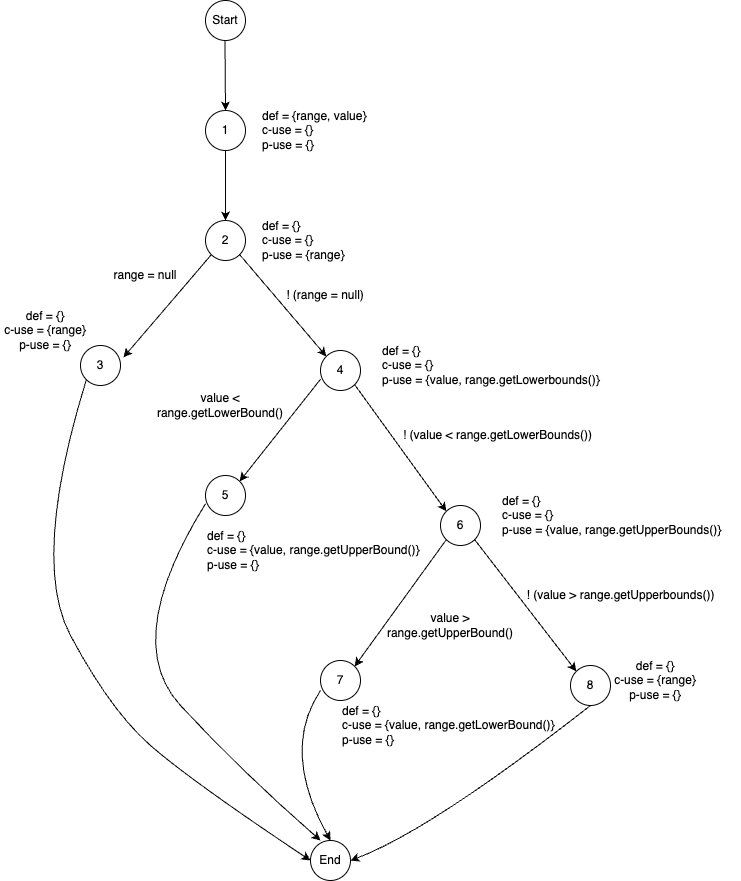

The diagram above was exported from draw.io. Its source (the exported page's mxGraphModel, read from the mxfile embedded in the PNG):
<mxGraphModel dx="1114" dy="738" grid="1" gridSize="10" guides="1" tooltips="1" connect="1" arrows="1" fold="1" page="1" pageScale="1" pageWidth="850" pageHeight="1100" math="0" shadow="0">
  <root>
    <mxCell id="0" />
    <mxCell id="1" parent="0" />
    <mxCell id="BWYmbaUIcmtY32Gu7zzY-5" value="7" style="ellipse;whiteSpace=wrap;html=1;aspect=fixed;" parent="1" vertex="1">
      <mxGeometry x="430" y="770" width="40" height="40" as="geometry" />
    </mxCell>
    <mxCell id="BWYmbaUIcmtY32Gu7zzY-6" value="5" style="ellipse;whiteSpace=wrap;html=1;aspect=fixed;" parent="1" vertex="1">
      <mxGeometry x="315" y="585" width="40" height="40" as="geometry" />
    </mxCell>
    <mxCell id="BWYmbaUIcmtY32Gu7zzY-7" value="8" style="ellipse;whiteSpace=wrap;html=1;aspect=fixed;" parent="1" vertex="1">
      <mxGeometry x="680" y="775" width="40" height="40" as="geometry" />
    </mxCell>
    <mxCell id="BWYmbaUIcmtY32Gu7zzY-8" value="6" style="ellipse;whiteSpace=wrap;html=1;aspect=fixed;" parent="1" vertex="1">
      <mxGeometry x="550" y="615" width="40" height="40" as="geometry" />
    </mxCell>
    <mxCell id="BWYmbaUIcmtY32Gu7zzY-9" value="4" style="ellipse;whiteSpace=wrap;html=1;aspect=fixed;" parent="1" vertex="1">
      <mxGeometry x="430" y="460" width="40" height="40" as="geometry" />
    </mxCell>
    <mxCell id="BWYmbaUIcmtY32Gu7zzY-10" value="3" style="ellipse;whiteSpace=wrap;html=1;aspect=fixed;" parent="1" vertex="1">
      <mxGeometry x="190" y="455" width="40" height="40" as="geometry" />
    </mxCell>
    <mxCell id="BWYmbaUIcmtY32Gu7zzY-11" value="2" style="ellipse;whiteSpace=wrap;html=1;aspect=fixed;" parent="1" vertex="1">
      <mxGeometry x="315" y="330" width="40" height="40" as="geometry" />
    </mxCell>
    <mxCell id="BWYmbaUIcmtY32Gu7zzY-12" value="1" style="ellipse;whiteSpace=wrap;html=1;aspect=fixed;" parent="1" vertex="1">
      <mxGeometry x="315" y="220" width="40" height="40" as="geometry" />
    </mxCell>
    <mxCell id="BWYmbaUIcmtY32Gu7zzY-13" value="" style="endArrow=classic;html=1;rounded=0;exitX=0.5;exitY=1;exitDx=0;exitDy=0;entryX=0.5;entryY=0;entryDx=0;entryDy=0;" parent="1" source="BWYmbaUIcmtY32Gu7zzY-12" target="BWYmbaUIcmtY32Gu7zzY-11" edge="1">
      <mxGeometry width="50" height="50" relative="1" as="geometry">
        <mxPoint x="400" y="420" as="sourcePoint" />
        <mxPoint x="460" y="380" as="targetPoint" />
      </mxGeometry>
    </mxCell>
    <mxCell id="BWYmbaUIcmtY32Gu7zzY-14" value="" style="endArrow=classic;html=1;rounded=0;exitX=1;exitY=1;exitDx=0;exitDy=0;entryX=0;entryY=0;entryDx=0;entryDy=0;" parent="1" source="BWYmbaUIcmtY32Gu7zzY-11" target="BWYmbaUIcmtY32Gu7zzY-9" edge="1">
      <mxGeometry width="50" height="50" relative="1" as="geometry">
        <mxPoint x="410" y="430" as="sourcePoint" />
        <mxPoint x="470" y="390" as="targetPoint" />
      </mxGeometry>
    </mxCell>
    <mxCell id="BWYmbaUIcmtY32Gu7zzY-15" value="" style="endArrow=classic;html=1;rounded=0;entryX=1;entryY=0;entryDx=0;entryDy=0;exitX=0;exitY=0.72;exitDx=0;exitDy=0;exitPerimeter=0;" parent="1" source="BWYmbaUIcmtY32Gu7zzY-9" target="BWYmbaUIcmtY32Gu7zzY-6" edge="1">
      <mxGeometry width="50" height="50" relative="1" as="geometry">
        <mxPoint x="420" y="440" as="sourcePoint" />
        <mxPoint x="480" y="400" as="targetPoint" />
      </mxGeometry>
    </mxCell>
    <mxCell id="BWYmbaUIcmtY32Gu7zzY-17" value="" style="endArrow=classic;html=1;rounded=0;entryX=1.075;entryY=0.295;entryDx=0;entryDy=0;exitX=0;exitY=1;exitDx=0;exitDy=0;entryPerimeter=0;" parent="1" source="BWYmbaUIcmtY32Gu7zzY-11" target="BWYmbaUIcmtY32Gu7zzY-10" edge="1">
      <mxGeometry width="50" height="50" relative="1" as="geometry">
        <mxPoint x="440" y="460" as="sourcePoint" />
        <mxPoint x="500" y="420" as="targetPoint" />
      </mxGeometry>
    </mxCell>
    <mxCell id="BWYmbaUIcmtY32Gu7zzY-18" value="" style="endArrow=classic;html=1;rounded=0;entryX=0;entryY=0;entryDx=0;entryDy=0;exitX=1;exitY=1;exitDx=0;exitDy=0;" parent="1" source="BWYmbaUIcmtY32Gu7zzY-8" target="BWYmbaUIcmtY32Gu7zzY-7" edge="1">
      <mxGeometry width="50" height="50" relative="1" as="geometry">
        <mxPoint x="440" y="460" as="sourcePoint" />
        <mxPoint x="500" y="420" as="targetPoint" />
      </mxGeometry>
    </mxCell>
    <mxCell id="BWYmbaUIcmtY32Gu7zzY-19" value="" style="endArrow=classic;html=1;rounded=0;exitX=0;exitY=1;exitDx=0;exitDy=0;entryX=1;entryY=0;entryDx=0;entryDy=0;" parent="1" source="BWYmbaUIcmtY32Gu7zzY-8" target="BWYmbaUIcmtY32Gu7zzY-5" edge="1">
      <mxGeometry width="50" height="50" relative="1" as="geometry">
        <mxPoint x="450" y="470" as="sourcePoint" />
        <mxPoint x="510" y="430" as="targetPoint" />
      </mxGeometry>
    </mxCell>
    <mxCell id="BWYmbaUIcmtY32Gu7zzY-20" value="" style="endArrow=classic;html=1;rounded=0;entryX=0;entryY=0;entryDx=0;entryDy=0;exitX=1;exitY=1;exitDx=0;exitDy=0;" parent="1" source="BWYmbaUIcmtY32Gu7zzY-9" target="BWYmbaUIcmtY32Gu7zzY-8" edge="1">
      <mxGeometry width="50" height="50" relative="1" as="geometry">
        <mxPoint x="460" y="480" as="sourcePoint" />
        <mxPoint x="520" y="440" as="targetPoint" />
      </mxGeometry>
    </mxCell>
    <mxCell id="BWYmbaUIcmtY32Gu7zzY-21" value="def = {}&lt;br&gt;c-use = {range}&lt;br&gt;p-use = {}" style="text;html=1;strokeColor=none;fillColor=none;align=center;verticalAlign=middle;whiteSpace=wrap;rounded=0;" parent="1" vertex="1">
      <mxGeometry x="720" y="755" width="90" height="70" as="geometry" />
    </mxCell>
    <mxCell id="BWYmbaUIcmtY32Gu7zzY-22" value="def = {}&lt;br&gt;c-use = {}&lt;br&gt;&lt;div style=&quot;&quot;&gt;&lt;span style=&quot;background-color: initial;&quot;&gt;p-use = {range}&lt;/span&gt;&lt;/div&gt;" style="text;html=1;strokeColor=none;fillColor=none;align=left;verticalAlign=middle;whiteSpace=wrap;rounded=0;" parent="1" vertex="1">
      <mxGeometry x="370" y="320" width="90" height="60" as="geometry" />
    </mxCell>
    <mxCell id="BWYmbaUIcmtY32Gu7zzY-23" value="def = {range, value}&lt;br&gt;c-use = {}&lt;br&gt;p-use = {}" style="text;html=1;strokeColor=none;fillColor=none;align=left;verticalAlign=middle;whiteSpace=wrap;rounded=0;" parent="1" vertex="1">
      <mxGeometry x="370" y="205" width="140" height="70" as="geometry" />
    </mxCell>
    <mxCell id="BWYmbaUIcmtY32Gu7zzY-24" value="def = {}&lt;br&gt;c-use = {range}&lt;br&gt;p-use = {}" style="text;html=1;strokeColor=none;fillColor=none;align=center;verticalAlign=middle;whiteSpace=wrap;rounded=0;" parent="1" vertex="1">
      <mxGeometry x="110" y="405" width="90" height="70" as="geometry" />
    </mxCell>
    <mxCell id="BWYmbaUIcmtY32Gu7zzY-29" value="Start" style="ellipse;whiteSpace=wrap;html=1;aspect=fixed;" parent="1" vertex="1">
      <mxGeometry x="315" y="110" width="40" height="40" as="geometry" />
    </mxCell>
    <mxCell id="BWYmbaUIcmtY32Gu7zzY-30" value="def = {}&lt;br&gt;c-use = {}&lt;br&gt;p-use = {value, range.getLowerbounds()}" style="text;html=1;strokeColor=none;fillColor=none;align=left;verticalAlign=middle;whiteSpace=wrap;rounded=0;" parent="1" vertex="1">
      <mxGeometry x="490" y="440" width="240" height="70" as="geometry" />
    </mxCell>
    <mxCell id="BWYmbaUIcmtY32Gu7zzY-31" value="" style="endArrow=classic;html=1;rounded=0;exitX=0.5;exitY=1;exitDx=0;exitDy=0;entryX=0.5;entryY=0;entryDx=0;entryDy=0;" parent="1" target="BWYmbaUIcmtY32Gu7zzY-12" edge="1">
      <mxGeometry width="50" height="50" relative="1" as="geometry">
        <mxPoint x="334.5" y="150" as="sourcePoint" />
        <mxPoint x="334.5" y="250" as="targetPoint" />
      </mxGeometry>
    </mxCell>
    <mxCell id="BWYmbaUIcmtY32Gu7zzY-32" value="range = null" style="text;html=1;strokeColor=none;fillColor=none;align=center;verticalAlign=middle;whiteSpace=wrap;rounded=0;" parent="1" vertex="1">
      <mxGeometry x="210" y="370" width="90" height="30" as="geometry" />
    </mxCell>
    <mxCell id="BWYmbaUIcmtY32Gu7zzY-33" value="! (range = null)" style="text;html=1;strokeColor=none;fillColor=none;align=center;verticalAlign=middle;whiteSpace=wrap;rounded=0;" parent="1" vertex="1">
      <mxGeometry x="390" y="390" width="90" height="30" as="geometry" />
    </mxCell>
    <mxCell id="BWYmbaUIcmtY32Gu7zzY-34" value="! (value &amp;lt; range.getLowerBounds())" style="text;html=1;strokeColor=none;fillColor=none;align=center;verticalAlign=middle;whiteSpace=wrap;rounded=0;" parent="1" vertex="1">
      <mxGeometry x="510" y="530" width="195" height="30" as="geometry" />
    </mxCell>
    <mxCell id="BWYmbaUIcmtY32Gu7zzY-35" value="def = {}&lt;br&gt;c-use = {}&lt;br&gt;p-use = {value, range.getUpperBounds()}" style="text;html=1;strokeColor=none;fillColor=none;align=left;verticalAlign=middle;whiteSpace=wrap;rounded=0;" parent="1" vertex="1">
      <mxGeometry x="610" y="590" width="240" height="70" as="geometry" />
    </mxCell>
    <mxCell id="BWYmbaUIcmtY32Gu7zzY-36" value="End" style="ellipse;whiteSpace=wrap;html=1;aspect=fixed;" parent="1" vertex="1">
      <mxGeometry x="420" y="950" width="40" height="40" as="geometry" />
    </mxCell>
    <mxCell id="BWYmbaUIcmtY32Gu7zzY-37" value="" style="curved=1;endArrow=classic;html=1;rounded=0;entryX=0;entryY=0.5;entryDx=0;entryDy=0;exitX=0;exitY=1;exitDx=0;exitDy=0;" parent="1" source="BWYmbaUIcmtY32Gu7zzY-10" target="BWYmbaUIcmtY32Gu7zzY-36" edge="1">
      <mxGeometry width="50" height="50" relative="1" as="geometry">
        <mxPoint x="230" y="770" as="sourcePoint" />
        <mxPoint x="480" y="820" as="targetPoint" />
        <Array as="points">
          <mxPoint x="140" y="670" />
          <mxPoint x="220" y="820" />
          <mxPoint x="300" y="890" />
        </Array>
      </mxGeometry>
    </mxCell>
    <mxCell id="BWYmbaUIcmtY32Gu7zzY-38" value="value &amp;lt; range.getLowerBound()" style="text;html=1;strokeColor=none;fillColor=none;align=center;verticalAlign=middle;whiteSpace=wrap;rounded=0;" parent="1" vertex="1">
      <mxGeometry x="270" y="500" width="120" height="30" as="geometry" />
    </mxCell>
    <mxCell id="BWYmbaUIcmtY32Gu7zzY-39" value="value &amp;gt; range.getUpperBound()" style="text;html=1;strokeColor=none;fillColor=none;align=center;verticalAlign=middle;whiteSpace=wrap;rounded=0;" parent="1" vertex="1">
      <mxGeometry x="500" y="720" width="120" height="30" as="geometry" />
    </mxCell>
    <mxCell id="BWYmbaUIcmtY32Gu7zzY-40" value="" style="curved=1;endArrow=classic;html=1;rounded=0;entryX=0.25;entryY=0;entryDx=0;entryDy=0;entryPerimeter=0;exitX=0;exitY=0.706;exitDx=0;exitDy=0;exitPerimeter=0;" parent="1" source="BWYmbaUIcmtY32Gu7zzY-6" target="BWYmbaUIcmtY32Gu7zzY-36" edge="1">
      <mxGeometry width="50" height="50" relative="1" as="geometry">
        <mxPoint x="400" y="680" as="sourcePoint" />
        <mxPoint x="450" y="630" as="targetPoint" />
        <Array as="points">
          <mxPoint x="230" y="750" />
          <mxPoint x="350" y="880" />
        </Array>
      </mxGeometry>
    </mxCell>
    <mxCell id="BWYmbaUIcmtY32Gu7zzY-41" value="! (value &amp;gt; range.getUpperbounds())" style="text;html=1;strokeColor=none;fillColor=none;align=center;verticalAlign=middle;whiteSpace=wrap;rounded=0;" parent="1" vertex="1">
      <mxGeometry x="632.5" y="690" width="195" height="30" as="geometry" />
    </mxCell>
    <mxCell id="BWYmbaUIcmtY32Gu7zzY-42" value="def = {}&lt;br&gt;c-use = {value, range.getLowerBound()}&lt;br&gt;p-use = {}" style="text;html=1;strokeColor=none;fillColor=none;align=left;verticalAlign=middle;whiteSpace=wrap;rounded=0;" parent="1" vertex="1">
      <mxGeometry x="450" y="800" width="220" height="70" as="geometry" />
    </mxCell>
    <mxCell id="BWYmbaUIcmtY32Gu7zzY-43" value="def = {}&lt;br&gt;c-use = {value, range.getUpperBound()}&lt;br&gt;p-use = {}" style="text;html=1;strokeColor=none;fillColor=none;align=left;verticalAlign=middle;whiteSpace=wrap;rounded=0;" parent="1" vertex="1">
      <mxGeometry x="315" y="625" width="220" height="70" as="geometry" />
    </mxCell>
    <mxCell id="BWYmbaUIcmtY32Gu7zzY-45" value="" style="curved=1;endArrow=classic;html=1;rounded=0;entryX=0.5;entryY=0;entryDx=0;entryDy=0;exitX=0;exitY=0.75;exitDx=0;exitDy=0;exitPerimeter=0;" parent="1" source="BWYmbaUIcmtY32Gu7zzY-5" target="BWYmbaUIcmtY32Gu7zzY-36" edge="1">
      <mxGeometry width="50" height="50" relative="1" as="geometry">
        <mxPoint x="325" y="623.24" as="sourcePoint" />
        <mxPoint x="440" y="960" as="targetPoint" />
        <Array as="points">
          <mxPoint x="390" y="860" />
        </Array>
      </mxGeometry>
    </mxCell>
    <mxCell id="BWYmbaUIcmtY32Gu7zzY-46" value="" style="curved=1;endArrow=classic;html=1;rounded=0;entryX=1;entryY=0.5;entryDx=0;entryDy=0;exitX=0.5;exitY=1;exitDx=0;exitDy=0;" parent="1" source="BWYmbaUIcmtY32Gu7zzY-7" target="BWYmbaUIcmtY32Gu7zzY-36" edge="1">
      <mxGeometry width="50" height="50" relative="1" as="geometry">
        <mxPoint x="440" y="810" as="sourcePoint" />
        <mxPoint x="450" y="960" as="targetPoint" />
        <Array as="points">
          <mxPoint x="540" y="940" />
        </Array>
      </mxGeometry>
    </mxCell>
  </root>
</mxGraphModel>